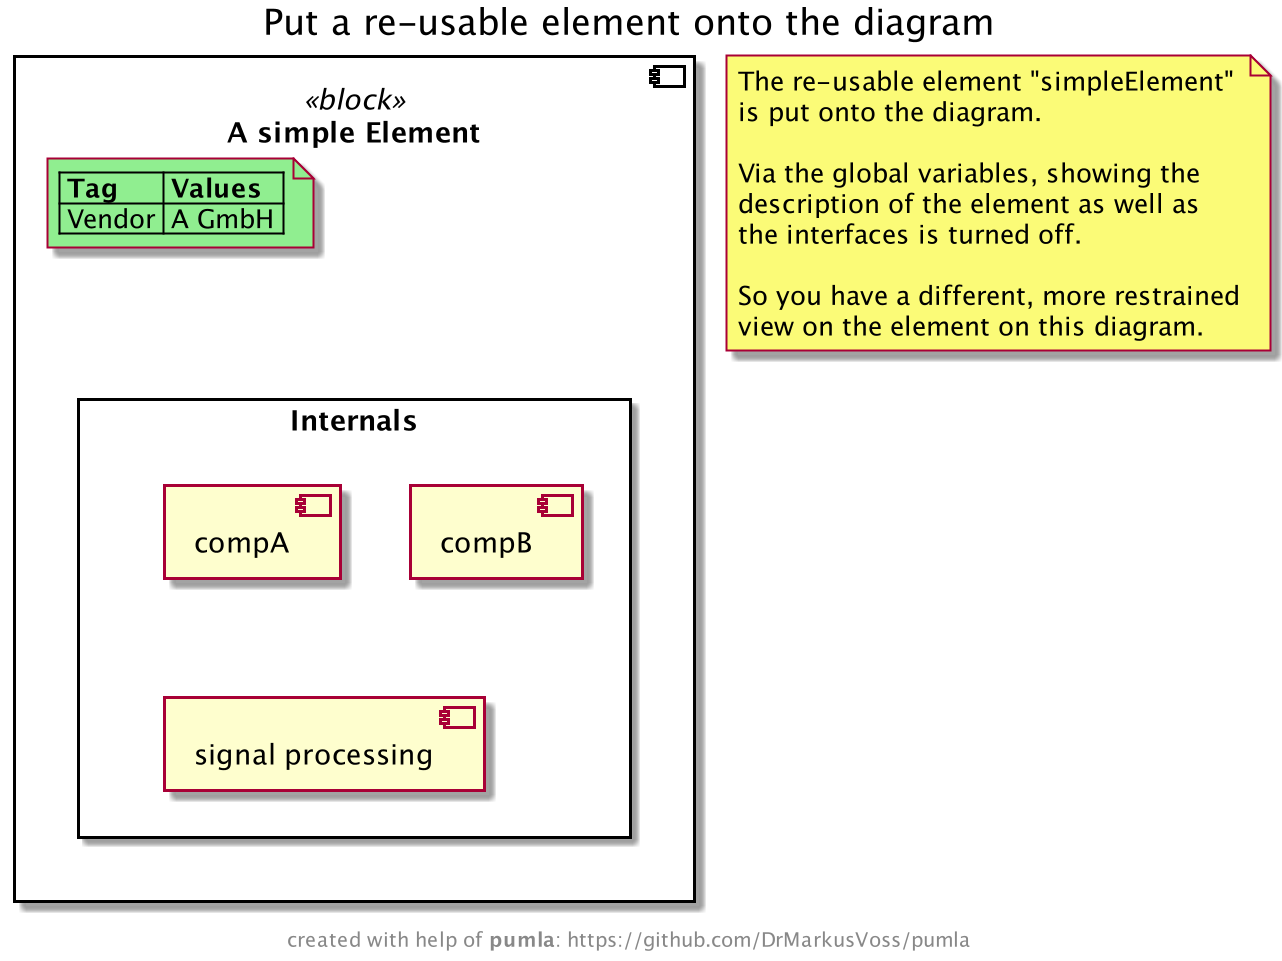

The diagram above was rendered by PlantUML. Its source (embedded in the PNG):
@startuml
!include modelrepo_json.puml
!include pumla_macros.puml

!$PUMVarShowDescr = %false()
!$PUMVarShowInterfaces = %false()
!$PUMVarShowBodyInternals = %true()
!$PUMVarShowTaggedValues = %true()

title Put a re-usable element onto the diagram

' put the "simpleElement" from the model repository
' onto the diagram
PUMLAPutElement(simpleElement)

note as n1
The re-usable element "simpleElement"
is put onto the diagram.

Via the global variables, showing the
description of the element as well as
the interfaces is turned off.

So you have a different, more restrained
view on the element on this diagram.
end note
@enduml